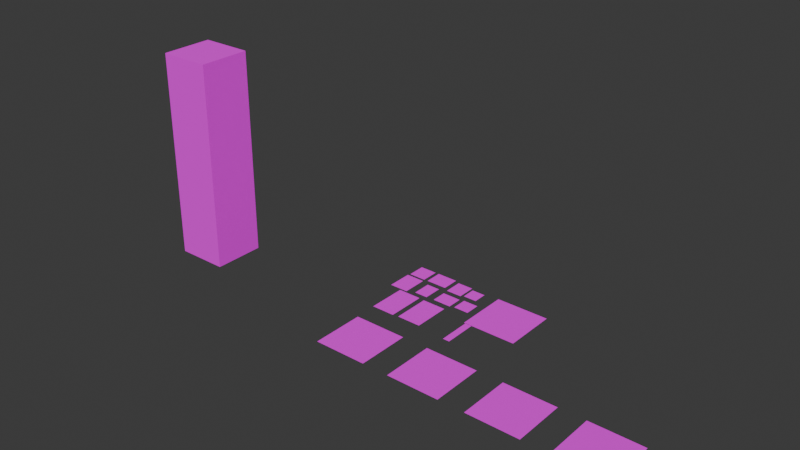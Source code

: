 # Source: Leafs.blend  (saved by Blender 4.0.36; exported with 4.5.12 LTS)
import bpy
from mathutils import Matrix  # noqa: F401  (used for matrix-valued properties, if any)

bpy.ops.wm.read_factory_settings(use_empty=True)
scene = bpy.context.scene
scene.name = 'Scene'

# ---- collections
col_planes = bpy.data.collections.new('Planes'); scene.collection.children.link(col_planes)
col_plant = bpy.data.collections.new('Plant'); scene.collection.children.link(col_plant)

# ---- images (referenced by path relative to the original .blend; pixels are not part of the script)
import os
ASSET_DIR = os.environ.get("B2B_ASSET_DIR", "")  # directory of the original .blend (textures are referenced by path, not embedded)
HERE = os.path.dirname(os.path.abspath(__file__))  # packed textures are extracted next to this script under _unpacked/

def load_image(name, relpath, width, height, colorspace="sRGB"):
    """Load a texture the original file referenced (path relative to the .blend, or extracted next to this script)."""
    p = next((c for c in (os.path.join(HERE, relpath), os.path.join(ASSET_DIR, relpath)) if relpath and os.path.exists(c)), "")
    if p:
        img = bpy.data.images.load(p, check_existing=True)
        img.name = name
    else:  # same state as the original file: an image datablock whose file is absent (Cycles renders it pink)
        img = bpy.data.images.new(name, width, height)
        img.source = "FILE"
        img.filepath = "//" + (relpath or name)
    img.colorspace_settings.name = colorspace
    return img
img_leafes_png_001 = load_image('Leafes.png.001', 'Leafes.png', 1024, 1024, 'sRGB')

# ---- materials (node trees are filled in below, after node groups)
mat_leaves = bpy.data.materials.new('Leaves')

# ---- material node trees
mat_leaves.use_nodes = True; mat_leaves.node_tree.nodes.clear()
_N = mat_leaves.node_tree.nodes; _L = mat_leaves.node_tree.links
n0 = _N.new('ShaderNodeBsdfPrincipled'); n0.name = 'Principled BSDF'; n0.location = (10, 300)
n0.inputs[2].default_value = 1.0
n0.inputs[3].default_value = 1.45
n0.inputs[25].default_value = 0.0
n0.inputs[26].default_value = (0.6773, 0.1831, 1.0, 1.0)
n1 = _N.new('ShaderNodeOutputMaterial'); n1.name = 'Material Output'; n1.location = (300, 300)
n2 = _N.new('ShaderNodeTexImage'); n2.name = 'Image Texture'; n2.location = (-338, 287)
n2.image = img_leafes_png_001
n2.interpolation = 'Closest'
n3 = _N.new('ShaderNodeMath'); n3.name = 'Math'; n3.location = (0, 0)
n3.hide = True
n3.operation = 'GREATER_THAN'
_L.new(n0.outputs[0], n1.inputs[0])
_L.new(n2.outputs[0], n0.inputs[0])
_L.new(n2.outputs[1], n3.inputs[0])
_L.new(n3.outputs[0], n0.inputs[4])
n1.is_active_output = True

# ---- world
world_world = bpy.data.worlds.new('World'); scene.world = world_world
world_world.use_nodes = True; world_world.node_tree.nodes.clear()
_N = world_world.node_tree.nodes; _L = world_world.node_tree.links
n0 = _N.new('ShaderNodeOutputWorld'); n0.name = 'World Output'; n0.location = (300, 300)
n1 = _N.new('ShaderNodeBackground'); n1.name = 'Background'; n1.location = (10, 300)
n1.inputs[0].default_value = (0.05088, 0.05088, 0.05088, 1.0)
_L.new(n1.outputs[0], n0.inputs[0])
n0.is_active_output = True
world_world.color = (0.05088, 0.05088, 0.05088)
world_world.use_sun_shadow = False
world_world.sun_shadow_jitter_overblur = 0.0

# ---- meshes
me_plane_001 = bpy.data.meshes.new('Plane.001')
me_plane_001.from_pydata([(-1.0, -1.0, 0.0), (-1.0, 1.0, 0.0), (1.0, 1.0, 0.0), (1.0, -1.0, 0.0)], [], [(0, 1, 2, 3)])
_uv = me_plane_001.uv_layers.new(name='UVMap')
_uv.uv.foreach_set('vector', [0.625, 0.875, 0.625, 1.0, 0.75, 1.0, 0.75, 0.875])
me_plane_001.materials.append(mat_leaves)
me_plane_001.update()
me_plane_006 = bpy.data.meshes.new('Plane.006')
me_plane_006.from_pydata([(-1.0, -1.0, 0.0), (-1.0, 1.0, 0.0), (1.0, 1.0, 0.0), (1.0, -1.0, 0.0)], [], [(0, 1, 2, 3)])
_uv = me_plane_006.uv_layers.new(name='UVMap')
_uv.uv.foreach_set('vector', [0.375, 0.875, 0.375, 1.0, 0.5, 1.0, 0.5, 0.875])
me_plane_006.materials.append(mat_leaves)
me_plane_006.update()
me_plane_003 = bpy.data.meshes.new('Plane.003')
me_plane_003.from_pydata([(-1.0, -1.0, 0.0), (-1.0, 1.0, 0.0), (1.0, 1.0, 0.0), (1.0, -1.0, 0.0)], [], [(0, 1, 2, 3)])
_uv = me_plane_003.uv_layers.new(name='UVMap')
_uv.uv.foreach_set('vector', [0.625, 0.75, 0.625, 0.875, 0.75, 0.875, 0.75, 0.75])
me_plane_003.materials.append(mat_leaves)
me_plane_003.update()
me_plane_004 = bpy.data.meshes.new('Plane.004')
me_plane_004.from_pydata([(-1.0, -1.0, 0.0), (-1.0, 1.0, 0.0), (1.0, 1.0, 0.0), (1.0, -1.0, 0.0)], [], [(0, 1, 2, 3)])
_uv = me_plane_004.uv_layers.new(name='UVMap')
_uv.uv.foreach_set('vector', [0.625, 0.75, 0.625, 0.875, 0.75, 0.875, 0.75, 0.75])
me_plane_004.materials.append(mat_leaves)
me_plane_004.update()
me_plane_005 = bpy.data.meshes.new('Plane.005')
me_plane_005.from_pydata([(-1.0, -1.0, 0.0), (-1.0, 1.0, 0.0), (1.0, 1.0, 0.0), (1.0, -1.0, 0.0)], [], [(0, 1, 2, 3)])
_uv = me_plane_005.uv_layers.new(name='UVMap')
_uv.uv.foreach_set('vector', [0.625, 0.75, 0.625, 0.875, 0.75, 0.875, 0.75, 0.75])
me_plane_005.materials.append(mat_leaves)
me_plane_005.update()
me_plane_030 = bpy.data.meshes.new('Plane.030')
me_plane_030.from_pydata([(-0.4509, -0.6955, 0.0), (-0.4509, 0.6955, 0.0), (0.4509, 0.6955, 0.0), (0.4509, -0.6955, 0.0)], [], [(0, 1, 2, 3)])
_uv = me_plane_030.uv_layers.new(name='UVMap')
_uv.uv.foreach_set('vector', [0.06572, 0.7769, 0.06572, 0.8638, 0.1221, 0.8638, 0.1221, 0.7769])
me_plane_030.materials.append(mat_leaves)
me_plane_030.update()
me_plane_020 = bpy.data.meshes.new('Plane.020')
me_plane_020.from_pydata([(-0.3205, -0.3323, 0.0), (-0.3205, 0.3323, 0.0), (0.3205, 0.3323, 0.0), (0.3205, -0.3323, 0.0)], [], [(0, 1, 2, 3)])
_uv = me_plane_020.uv_layers.new(name='UVMap')
_uv.uv.foreach_set('vector', [0.01098, 0.9479, 0.01098, 0.9895, 0.05105, 0.9895, 0.05105, 0.9479])
me_plane_020.materials.append(mat_leaves)
me_plane_020.update()
me_plane_021 = bpy.data.meshes.new('Plane.021')
me_plane_021.from_pydata([(-0.3927, -0.328, 0.0), (-0.3927, 0.328, 0.0), (0.3927, 0.328, 0.0), (0.3927, -0.328, 0.0)], [], [(0, 1, 2, 3)])
_uv = me_plane_021.uv_layers.new(name='UVMap')
_uv.uv.foreach_set('vector', [0.06937, 0.9525, 0.06937, 0.9935, 0.1185, 0.9935, 0.1185, 0.9525])
me_plane_021.materials.append(mat_leaves)
me_plane_021.update()
me_plane_022 = bpy.data.meshes.new('Plane.022')
me_plane_022.from_pydata([(-0.352, -0.4689, 0.0), (-0.352, 0.4689, 0.0), (0.352, 0.4689, 0.0), (0.352, -0.4689, 0.0)], [], [(0, 1, 2, 3)])
_uv = me_plane_022.uv_layers.new(name='UVMap')
_uv.uv.foreach_set('vector', [0.01131, 0.8753, 0.01131, 0.9339, 0.05531, 0.9339, 0.05531, 0.8753])
me_plane_022.materials.append(mat_leaves)
me_plane_022.update()
me_plane_023 = bpy.data.meshes.new('Plane.023')
me_plane_023.from_pydata([(-0.255, -0.3548, 0.0), (-0.255, 0.3548, 0.0), (0.255, 0.3548, 0.0), (0.255, -0.3548, 0.0)], [], [(0, 1, 2, 3)])
_uv = me_plane_023.uv_layers.new(name='UVMap')
_uv.uv.foreach_set('vector', [0.07416, 0.8863, 0.07416, 0.9306, 0.106, 0.9306, 0.106, 0.8863])
me_plane_023.materials.append(mat_leaves)
me_plane_023.update()
me_plane_025 = bpy.data.meshes.new('Plane.025')
me_plane_025.from_pydata([(-0.2966, -0.3445, 0.0), (-0.2966, 0.3445, 0.0), (0.2966, 0.3445, 0.0), (0.2966, -0.3445, 0.0)], [], [(0, 1, 2, 3)])
_uv = me_plane_025.uv_layers.new(name='UVMap')
_uv.uv.foreach_set('vector', [0.1315, 0.9474, 0.1315, 0.9904, 0.1686, 0.9904, 0.1686, 0.9474])
me_plane_025.materials.append(mat_leaves)
me_plane_025.update()
me_plane_026 = bpy.data.meshes.new('Plane.026')
me_plane_026.from_pydata([(-0.2549, -0.2624, 0.0), (-0.2549, 0.2624, 0.0), (0.2549, 0.2624, 0.0), (0.2549, -0.2624, 0.0)], [], [(0, 1, 2, 3)])
_uv = me_plane_026.uv_layers.new(name='UVMap')
_uv.uv.foreach_set('vector', [0.2028, 0.9528, 0.2028, 0.9856, 0.2347, 0.9856, 0.2347, 0.9528])
me_plane_026.materials.append(mat_leaves)
me_plane_026.update()
me_plane_027 = bpy.data.meshes.new('Plane.027')
me_plane_027.from_pydata([(-0.3501, -0.2893, 0.0), (-0.3501, 0.2893, 0.0), (0.3501, 0.2893, 0.0), (0.3501, -0.2893, 0.0)], [], [(0, 1, 2, 3)])
_uv = me_plane_027.uv_layers.new(name='UVMap')
_uv.uv.foreach_set('vector', [0.1323, 0.8899, 0.1323, 0.9261, 0.1761, 0.9261, 0.1761, 0.8899])
me_plane_027.materials.append(mat_leaves)
me_plane_027.update()
me_plane_028 = bpy.data.meshes.new('Plane.028')
me_plane_028.from_pydata([(-0.2841, -0.2846, 0.0), (-0.2841, 0.2846, 0.0), (0.2841, 0.2846, 0.0), (0.2841, -0.2846, 0.0)], [], [(0, 1, 2, 3)])
_uv = me_plane_028.uv_layers.new(name='UVMap')
_uv.uv.foreach_set('vector', [0.1992, 0.8868, 0.1992, 0.9223, 0.2347, 0.9223, 0.2347, 0.8868])
me_plane_028.materials.append(mat_leaves)
me_plane_028.update()
me_plane_029 = bpy.data.meshes.new('Plane.029')
me_plane_029.from_pydata([(-0.441, -0.7248, 0.0), (-0.441, 0.7248, 0.0), (0.441, 0.7248, 0.0), (0.441, -0.7248, 0.0)], [], [(0, 1, 2, 3)])
_uv = me_plane_029.uv_layers.new(name='UVMap')
_uv.uv.foreach_set('vector', [0.003906, 0.7731, 0.003906, 0.8637, 0.05904, 0.8637, 0.05904, 0.7731])
me_plane_029.materials.append(mat_leaves)
me_plane_029.update()
me_plane_031 = bpy.data.meshes.new('Plane.031')
me_plane_031.from_pydata([(-0.127, -0.6225, 0.0), (-0.127, 0.6225, 0.0), (0.127, 0.6225, 0.0), (0.127, -0.6225, 0.0)], [], [(0, 1, 2, 3)])
_uv = me_plane_031.uv_layers.new(name='UVMap')
_uv.uv.foreach_set('vector', [0.4803, 0.9105, 0.4803, 0.9883, 0.4962, 0.9883, 0.4962, 0.9105])
me_plane_031.materials.append(mat_leaves)
me_plane_031.update()
me_cube = bpy.data.meshes.new('Cube')
me_cube.from_pydata([(-1.0, -1.0, -1.0), (-1.0, -1.0, 7.0), (-1.0, 1.0, -1.0), (-1.0, 1.0, 7.0), (1.0, -1.0, -1.0), (1.0, -1.0, 7.0), (1.0, 1.0, -1.0), (1.0, 1.0, 7.0)], [], [(0, 1, 3, 2), (2, 3, 7, 6), (6, 7, 5, 4), (4, 5, 1, 0), (2, 6, 4, 0), (7, 3, 1, 5)])
_uv = me_cube.uv_layers.new(name='UVMap')
_uv.uv.foreach_set('vector', [0.375, 0.0, 0.625, 0.0, 0.625, 0.25, 0.375, 0.25, 0.375, 0.25, 0.625, 0.25, 0.625, 0.5, 0.375, 0.5, 0.375, 0.5, 0.625, 0.5, 0.625, 0.75, 0.375, 0.75, 0.375, 0.75, 0.625, 0.75, 0.625, 1.0, 0.375, 1.0, 0.125, 0.5, 0.375, 0.5, 0.375, 0.75, 0.125, 0.75, 0.625, 0.5, 0.875, 0.5, 0.875, 0.75, 0.625, 0.75])
me_cube.materials.append(mat_leaves)
me_cube.update()

# ---- objects
ob_plane = bpy.data.objects.new('Plane', me_plane_001)
ob_plane_001 = bpy.data.objects.new('Plane.001', me_plane_006)
ob_plane_002 = bpy.data.objects.new('Plane.002', me_plane_003)
ob_plane_003 = bpy.data.objects.new('Plane.003', me_plane_004)
ob_plane_004 = bpy.data.objects.new('Plane.004', me_plane_005)
ob_plane_005 = bpy.data.objects.new('Plane.005', me_plane_030)
ob_plane_006 = bpy.data.objects.new('Plane.006', me_plane_020)
ob_plane_007 = bpy.data.objects.new('Plane.007', me_plane_021)
ob_plane_008 = bpy.data.objects.new('Plane.008', me_plane_022)
ob_plane_009 = bpy.data.objects.new('Plane.009', me_plane_023)
ob_plane_010 = bpy.data.objects.new('Plane.010', me_plane_025)
ob_plane_011 = bpy.data.objects.new('Plane.011', me_plane_026)
ob_plane_012 = bpy.data.objects.new('Plane.012', me_plane_027)
ob_plane_013 = bpy.data.objects.new('Plane.013', me_plane_028)
ob_plane_014 = bpy.data.objects.new('Plane.014', me_plane_029)
ob_plane_015 = bpy.data.objects.new('Plane.015', me_plane_031)
ob_cube = bpy.data.objects.new('Cube', me_cube)

# ---- transforms, parenting, visibility, modifiers, constraints
ob_plane.location = (8.988, -2.014, 0.0)
ob_plane_001.location = (11.99, 1.986, 0.0)
ob_plane_002.location = (11.99, -2.014, 0.0)
ob_plane_003.location = (14.99, -2.014, 0.0)
ob_plane_004.location = (17.99, -2.014, 0.0)
ob_plane_005.location = (9.488, 0.5647, 0.0)
ob_plane_006.location = (7.831, 2.72, 0.0)
ob_plane_007.location = (8.686, 2.732, 0.0)
ob_plane_008.location = (7.824, 1.821, 0.0)
ob_plane_009.location = (8.724, 1.839, 0.0)
ob_plane_010.location = (9.554, 2.64, 0.0)
ob_plane_011.location = (10.2, 2.633, 0.0)
ob_plane_012.location = (9.627, 1.796, 0.0)
ob_plane_013.location = (10.42, 1.848, 0.0)
ob_plane_014.location = (8.387, 0.5558, 0.0)
ob_plane_015.location = (11.18, 0.3718, 0.0)
ob_cube.location = (-0.01162, -0.01362, 0.4182)

# ---- collection membership
col_planes.objects.link(ob_plane)
col_planes.objects.link(ob_plane_001)
col_planes.objects.link(ob_plane_002)
col_planes.objects.link(ob_plane_003)
col_planes.objects.link(ob_plane_004)
col_planes.objects.link(ob_plane_005)
col_planes.objects.link(ob_plane_006)
col_planes.objects.link(ob_plane_007)
col_planes.objects.link(ob_plane_008)
col_planes.objects.link(ob_plane_009)
col_planes.objects.link(ob_plane_010)
col_planes.objects.link(ob_plane_011)
col_planes.objects.link(ob_plane_012)
col_planes.objects.link(ob_plane_013)
col_planes.objects.link(ob_plane_014)
col_planes.objects.link(ob_plane_015)
col_plant.objects.link(ob_cube)

# ---- scene / render settings (as saved in the file)
scene.frame_start = 1; scene.frame_end = 250; scene.frame_set(1)
scene.render.engine = 'BLENDER_EEVEE_NEXT'
scene.cycles.sampling_pattern = 'TABULATED_SOBOL'
bpy.context.view_layer.update()

# ---- added for rendering (the .blend has no active camera and no usable light): camera, sun
cam_auto = bpy.data.cameras.new('AutoCamera')
cam_auto.lens = 50.0
cam_auto.sensor_width = 36.0
cam_auto.clip_end = 1000.0
ob_auto_camera = bpy.data.objects.new('AutoCamera', cam_auto)
scene.collection.objects.link(ob_auto_camera)
ob_auto_camera.location = (29.6955, -24.8252, 19.9838)
ob_auto_camera.rotation_euler = (1.09748, -7.21219e-08, 0.694738)
scene.camera = ob_auto_camera
light_auto_sun = bpy.data.lights.new('AutoSun', 'SUN')
light_auto_sun.energy = 3.0
light_auto_sun.angle = 0.0523599
ob_auto_sun = bpy.data.objects.new('AutoSun', light_auto_sun)
scene.collection.objects.link(ob_auto_sun)
ob_auto_sun.rotation_euler = (0.872665, 0.174533, 0.523599)
bpy.context.view_layer.update()
